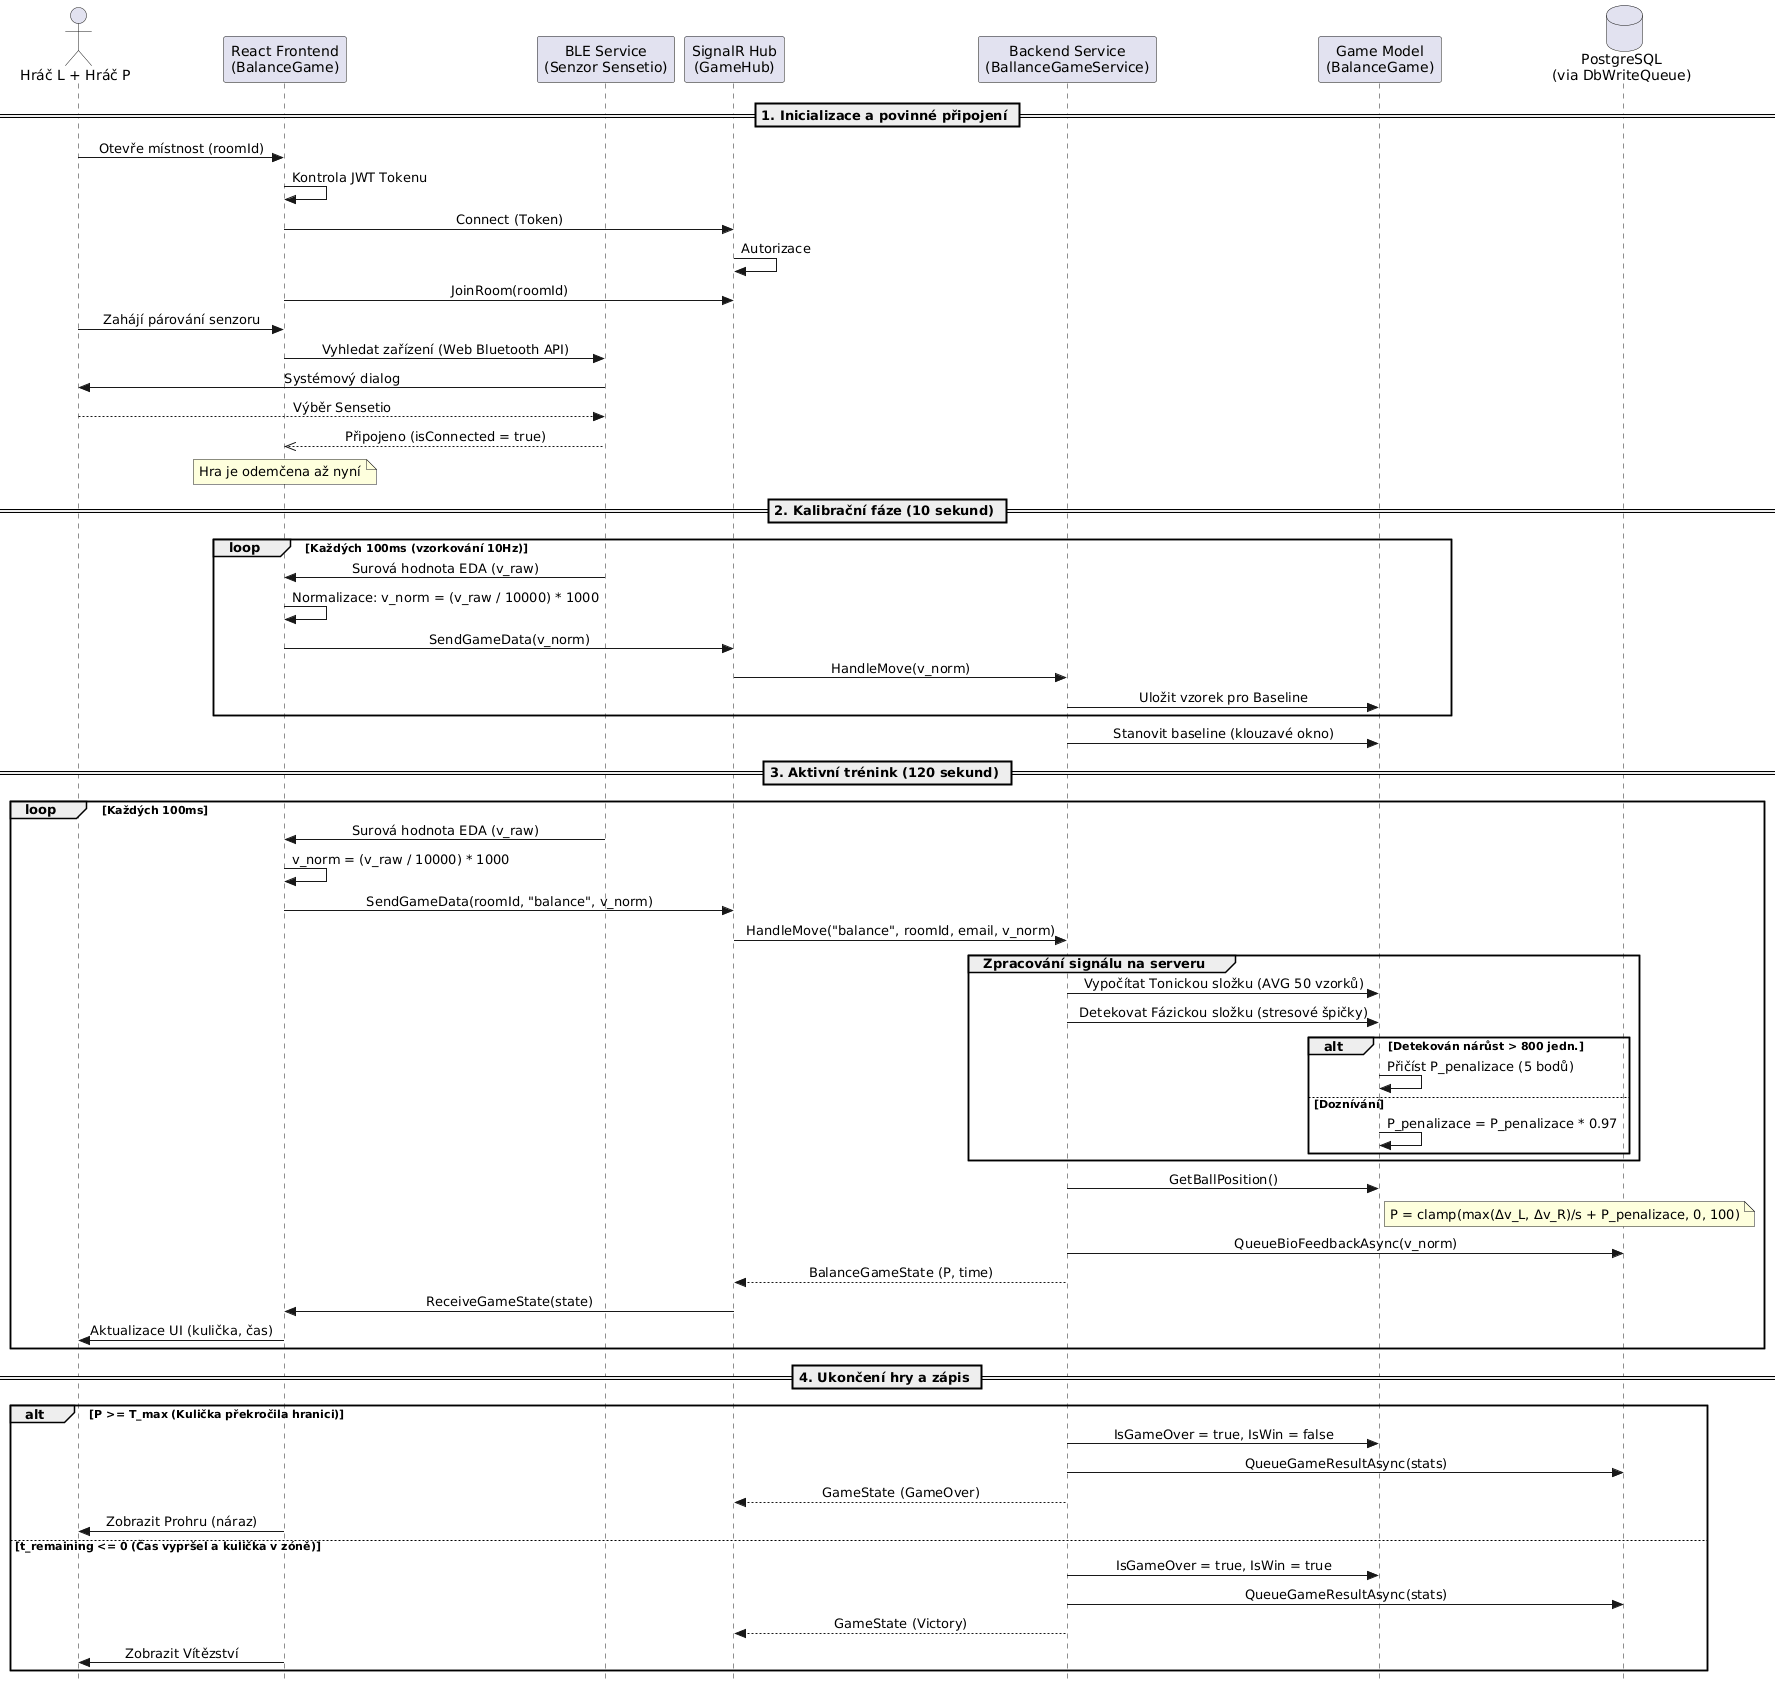

The diagram above was rendered by PlantUML. Its source (embedded in the PNG):
@startuml
skinparam style strictuml
skinparam sequenceMessageAlign center

actor "Hráč L + Hráč P" as Players
participant "React Frontend\n(BalanceGame)" as FE
participant "BLE Service\n(Senzor Sensetio)" as BLE
participant "SignalR Hub\n(GameHub)" as Hub
participant "Backend Service\n(BallanceGameService)" as Backend
participant "Game Model\n(BalanceGame)" as Model
database "PostgreSQL\n(via DbWriteQueue)" as DB

== 1. Inicializace a povinné připojení ==

Players -> FE : Otevře místnost (roomId)
FE -> FE : Kontrola JWT Tokenu
FE -> Hub : Connect (Token)
Hub -> Hub : Autorizace
FE -> Hub : JoinRoom(roomId)

Players -> FE : Zahájí párování senzoru
FE -> BLE : Vyhledat zařízení (Web Bluetooth API)
BLE -> Players : Systémový dialog
Players --> BLE : Výběr Sensetio
BLE -->> FE : Připojeno (isConnected = true)
note over FE : Hra je odemčena až nyní

== 2. Kalibrační fáze (10 sekund) ==

loop Každých 100ms (vzorkování 10Hz)
    BLE -> FE : Surová hodnota EDA (v_raw)
    FE -> FE : Normalizace: v_norm = (v_raw / 10000) * 1000
    FE -> Hub : SendGameData(v_norm)
    Hub -> Backend : HandleMove(v_norm)
    Backend -> Model : Uložit vzorek pro Baseline
end
Backend -> Model : Stanovit baseline (klouzavé okno)

== 3. Aktivní trénink (120 sekund) ==

loop Každých 100ms
    BLE -> FE : Surová hodnota EDA (v_raw)
    FE -> FE : v_norm = (v_raw / 10000) * 1000
    FE -> Hub : SendGameData(roomId, "balance", v_norm)
    Hub -> Backend : HandleMove("balance", roomId, email, v_norm)

    group Zpracování signálu na serveru
        Backend -> Model : Vypočítat Tonickou složku (AVG 50 vzorků)
        Backend -> Model : Detekovat Fázickou složku (stresové špičky)
        alt Detekován nárůst > 800 jedn.
            Model -> Model : Přičíst P_penalizace (5 bodů)
        else Doznívání
            Model -> Model : P_penalizace = P_penalizace * 0.97
        end
    end

    Backend -> Model : GetBallPosition()
    note right of Model : P = clamp(max(Δv_L, Δv_R)/s + P_penalizace, 0, 100)

    Backend -> DB : QueueBioFeedbackAsync(v_norm)
    
    Backend --> Hub : BalanceGameState (P, time)
    Hub -> FE : ReceiveGameState(state)
    FE -> Players : Aktualizace UI (kulička, čas)
end

== 4. Ukončení hry a zápis ==

alt P >= T_max (Kulička překročila hranici)
    Backend -> Model : IsGameOver = true, IsWin = false
    Backend -> DB : QueueGameResultAsync(stats)
    Backend --> Hub : GameState (GameOver)
    FE -> Players : Zobrazit Prohru (náraz)
else t_remaining <= 0 (Čas vypršel a kulička v zóně)
    Backend -> Model : IsGameOver = true, IsWin = true
    Backend -> DB : QueueGameResultAsync(stats)
    Backend --> Hub : GameState (Victory)
    FE -> Players : Zobrazit Vítězství
end
@enduml